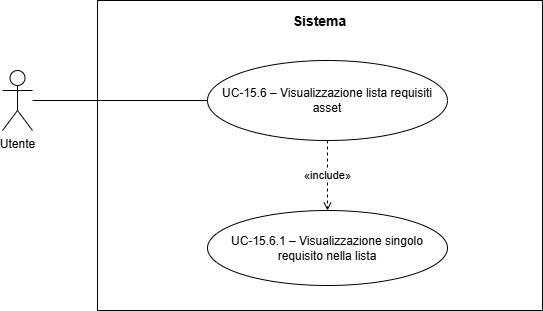

The diagram above was exported from draw.io. Its source (the exported page's mxGraphModel, read from the mxfile embedded in the PNG):
<mxGraphModel dx="1414" dy="751" grid="1" gridSize="10" guides="1" tooltips="1" connect="1" arrows="1" fold="1" page="1" pageScale="1" pageWidth="850" pageHeight="1100" math="0" shadow="0">
  <root>
    <mxCell id="0" />
    <mxCell id="1" parent="0" />
    <mxCell id="6noj0wJGGmQbXIXHIQUR-1" parent="1" style="rounded=0;whiteSpace=wrap;html=1;fillColor=none;strokeColor=#000000;strokeWidth=1;align=center;verticalAlign=top;fontSize=14;spacingTop=6;fontStyle=0;" value="&lt;b&gt;Sistema&lt;/b&gt;" vertex="1">
      <mxGeometry height="310" width="445" x="145" y="40" as="geometry" />
    </mxCell>
    <mxCell id="6noj0wJGGmQbXIXHIQUR-2" parent="1" style="shape=umlActor;verticalLabelPosition=bottom;verticalAlign=top;html=1;outlineConnect=0;" value="Utente" vertex="1">
      <mxGeometry height="60" width="30" x="50" y="110" as="geometry" />
    </mxCell>
    <mxCell id="6noj0wJGGmQbXIXHIQUR-3" parent="1" style="ellipse;whiteSpace=wrap;html=1;fillColor=#ffffff;strokeColor=#000000;strokeWidth=1;fontSize=12;" value="UC-15.6 – Visualizzazione lista requisiti asset" vertex="1">
      <mxGeometry height="80" width="240" x="255" y="100" as="geometry" />
    </mxCell>
    <mxCell id="6noj0wJGGmQbXIXHIQUR-4" parent="1" style="ellipse;whiteSpace=wrap;html=1;fillColor=#ffffff;strokeColor=#000000;strokeWidth=1;fontSize=12;" value="UC-15.6.1 – Visualizzazione singolo requisito nella lista" vertex="1">
      <mxGeometry height="75" width="240" x="255" y="250" as="geometry" />
    </mxCell>
    <mxCell id="6noj0wJGGmQbXIXHIQUR-5" edge="1" parent="1" style="endArrow=none;html=1;strokeColor=#000000;strokeWidth=1;entryX=0;entryY=0.5;entryDx=0;entryDy=0;" target="6noj0wJGGmQbXIXHIQUR-3" value="">
      <mxGeometry relative="1" as="geometry">
        <mxPoint x="80" y="140" as="sourcePoint" />
      </mxGeometry>
    </mxCell>
    <mxCell id="6noj0wJGGmQbXIXHIQUR-6" edge="1" parent="1" source="6noj0wJGGmQbXIXHIQUR-3" style="dashed=1;endArrow=open;endFill=0;html=1;strokeColor=#000000;strokeWidth=1;fontSize=11;exitX=0.5;exitY=1;exitDx=0;exitDy=0;entryX=0.5;entryY=0;entryDx=0;entryDy=0;" target="6noj0wJGGmQbXIXHIQUR-4" value="«include»">
      <mxGeometry relative="1" as="geometry" />
    </mxCell>
  </root>
</mxGraphModel>